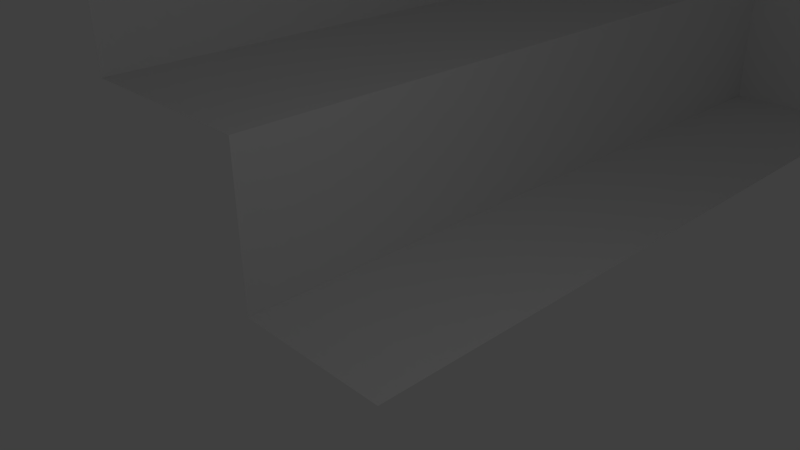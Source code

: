 # Source: subway-train.blend  (saved by Blender 2.74.0; exported with 4.5.12 LTS)
import bpy
from mathutils import Matrix  # noqa: F401  (used for matrix-valued properties, if any)

bpy.ops.wm.read_factory_settings(use_empty=True)
scene = bpy.context.scene
scene.name = 'Scene'

# ---- collections
col_collection_1 = bpy.data.collections.new('Collection 1'); scene.collection.children.link(col_collection_1)

# ---- materials (node trees are filled in below, after node groups)
mat_material = bpy.data.materials.new('Material')
mat_material.alpha_threshold = 0.0
mat_material.use_transparent_shadow = False
mat_material.roughness = 0.5
mat_material.line_color = (0.0, 0.0, 0.0, 1.0)

# ---- material node trees

# ---- world
world_world = bpy.data.worlds.new('World'); scene.world = world_world
world_world.color = (0.05088, 0.05088, 0.05088)
world_world.use_sun_shadow = False
world_world.sun_shadow_jitter_overblur = 0.0
world_world.cycles.sampling_method = 'MANUAL'
world_world.cycles.sample_map_resolution = 256

# ---- cameras
cam_camera = bpy.data.cameras.new('Camera')
cam_camera.clip_end = 100.0
cam_camera.lens = 35.0
cam_camera.sensor_width = 32.0
cam_camera.sensor_height = 18.0
cam_camera.ortho_scale = 7.314
cam_camera.dof.focus_distance = 0.0
cam_camera.dof.aperture_fstop = 128.0

# ---- lights
light_lamp = bpy.data.lights.new('Lamp', 'POINT')
light_lamp.transmission_factor = 0.0
light_lamp.cutoff_distance = 30.0
light_lamp.energy = 100.0
light_lamp.shadow_buffer_clip_start = 1.001
light_lamp.shadow_soft_size = 0.1
light_lamp.shadow_maximum_resolution = 0.006
light_lamp.use_absolute_resolution = True
light_lamp.cycles.use_multiple_importance_sampling = False

# ---- meshes
me_cube = bpy.data.meshes.new('Cube')
me_cube.from_pydata([(0.0, 1.724, -0.4058), (-1.217, 1.782, 0.1288), (-0.3538, 1.724, -0.4058), (-0.4438, 1.724, -0.4058), (-1.217, 1.782, 0.5024), (-1.217, 1.782, 3.032), (-1.217, 1.782, 3.295), (-0.5345, 1.724, -0.4058), (-0.5345, 1.724, 0.1288), (-0.384, 1.782, 3.592), (-1.217, 0.08978, 2.302), (-0.384, 0.08978, 3.592), (-0.5345, 0.08704, 0.1288), (-0.5345, 0.08704, -0.4058), (-1.217, 0.08978, 3.295), (-1.217, 0.08978, 3.032), (-1.217, 0.08978, 0.5024), (-0.4438, 0.08704, -0.4058), (-0.3538, 0.08704, -0.4058), (0.0, 0.08704, -0.4058), (-1.217, 0.08978, 0.1288), (-1.217, 1.193, 2.302), (-0.384, 1.193, 3.592), (-0.5345, 1.151, 0.1288), (-0.5345, 1.151, -0.4058), (-1.217, 1.193, 3.295), (-1.217, 1.193, 3.032), (-1.217, 1.193, 0.5024), (-0.4438, 1.151, -0.4058), (-0.3538, 1.151, -0.4058), (-1.217, 1.193, 0.1288), (0.0, 1.151, -0.4058), (-1.217, 1.347, 2.302), (-0.384, 1.347, 3.592), (-0.5345, 1.3, 0.1288), (-0.5345, 1.3, -0.4058), (-1.217, 1.347, 3.295), (-1.217, 1.347, 3.032), (-1.217, 1.347, 0.5024), (-0.4438, 1.3, -0.4058), (-0.3538, 1.3, -0.4058), (0.0, 1.3, -0.4058), (-1.217, 1.347, 0.1288), (-1.217, 2.216, 2.302), (-0.384, 2.216, 3.592), (-0.5345, 2.148, 0.1288), (-0.5345, 2.148, -0.4058), (-1.217, 2.216, 3.295), (-1.217, 2.216, 3.032), (-1.217, 2.216, 0.5024), (-0.4438, 2.148, -0.4058), (-0.3538, 2.148, -0.4058), (-1.217, 2.216, 0.1288), (0.0, 2.148, -0.4058), (-1.217, 2.374, 2.302), (-0.384, 2.374, 3.592), (-0.5345, 2.302, 0.1288), (-0.5345, 2.302, -0.4058), (-1.217, 2.374, 3.295), (-1.217, 2.374, 3.032), (-1.217, 2.374, 0.5024), (-0.4438, 2.302, -0.4058), (-0.3538, 2.302, -0.4058), (0.0, 2.302, -0.4058), (-1.217, 2.374, 0.1288), (-1.217, 2.702, 2.302), (-0.384, 2.702, 3.592), (-0.5345, 2.619, 0.1288), (-0.5345, 2.619, -0.4058), (-1.217, 2.702, 0.1288), (-1.217, 2.702, 3.295), (-1.217, 2.702, 3.032), (-1.217, 2.702, 0.5024), (-0.4438, 2.619, -0.4058), (-0.3538, 2.619, -0.4058), (0.0, 2.619, -0.4058), (-0.3538, 0.0, -0.4058), (-0.3538, 2.747, 0.1288), (-0.8058, 2.833, 0.1288), (-0.3538, 2.747, -0.4058), (-0.8058, 2.833, 2.302), (-0.8058, 2.833, 0.5024), (-0.8058, 2.833, 3.032), (-0.8058, 2.833, 3.295), (-0.2542, 2.833, 3.592), (-0.3189, 2.833, 3.592), (-0.4438, 0.0, -0.4058), (-0.4438, 2.747, 0.1288), (-1.011, 2.833, 3.295), (-1.011, 2.833, 0.1288), (-0.4438, 2.747, -0.4058), (-1.011, 2.833, 3.032), (-1.011, 2.833, 0.5024), (-1.011, 2.833, 2.302), (-1.217, 0.0, 0.5024), (-1.217, 2.833, 0.5024), (1.306e-09, 2.833, 0.5024), (-0.5345, 2.747, -0.4058), (1.306e-09, 2.833, 3.295), (-0.5345, 2.747, 0.1288), (1.306e-09, 2.833, 0.1288), (-0.6224, 1.759, -0.3605), (-0.7019, 1.759, -0.3605), (-0.6224, 1.751, -0.4372), (-0.7019, 1.751, -0.4372), (-0.6224, 1.729, -0.511), (-0.7019, 1.729, -0.511), (-0.6224, 1.693, -0.5791), (-0.7019, 1.693, -0.5791), (-0.6224, 1.644, -0.6387), (-0.7019, 1.644, -0.6387), (-0.6224, 1.584, -0.6876), (-0.7019, 1.584, -0.6876), (-0.6224, 1.516, -0.7239), (-0.7019, 1.516, -0.7239), (-0.6224, 1.442, -0.7463), (-0.7019, 1.442, -0.7463), (-0.6224, 1.366, -0.7539), (-0.7019, 1.366, -0.7539), (-0.6224, 1.289, -0.7463), (-0.7019, 1.289, -0.7463), (-0.6224, 1.215, -0.7239), (-0.7019, 1.215, -0.7239), (-0.6224, 1.147, -0.6876), (-0.7019, 1.147, -0.6876), (-0.6224, 1.087, -0.6387), (-0.7019, 1.087, -0.6387), (-0.6224, 1.039, -0.5791), (-0.7019, 1.039, -0.5791), (-0.6224, 1.002, -0.511), (-0.7019, 1.002, -0.511), (-0.6224, 0.9798, -0.4372), (-0.7019, 0.9798, -0.4372), (-0.6224, 0.9722, -0.3605), (-0.7019, 0.9722, -0.3605), (-0.6224, 0.9798, -0.2837), (-0.7019, 0.9798, -0.2837), (-0.6224, 1.002, -0.2099), (-0.7019, 1.002, -0.2099), (-0.6224, 1.039, -0.1419), (-0.7019, 1.039, -0.1419), (-0.6224, 1.087, -0.08232), (-0.7019, 1.087, -0.08232), (-0.6224, 1.147, -0.03339), (-0.7019, 1.147, -0.03339), (-0.6224, 1.215, 0.002963), (-0.7019, 1.215, 0.002963), (-0.6224, 1.289, 0.02535), (-0.7019, 1.289, 0.02535), (-0.6224, 1.366, 0.03291), (-0.7019, 1.366, 0.03291), (-0.6224, 1.442, 0.02535), (-0.7019, 1.442, 0.02535), (-0.6224, 1.516, 0.002962), (-0.7019, 1.516, 0.002962), (-0.6224, 1.584, -0.03339), (-0.7019, 1.584, -0.03339), (-0.6224, 1.644, -0.08232), (-0.7019, 1.644, -0.08232), (-0.6224, 1.693, -0.1419), (-0.7019, 1.693, -0.1419), (-0.6224, 1.729, -0.2099), (-0.7019, 1.729, -0.2099), (-0.6224, 1.751, -0.2837), (-0.7019, 1.751, -0.2837), (-0.6224, 2.684, -0.3605), (-0.7019, 2.684, -0.3605), (-0.6224, 2.677, -0.4372), (-0.7019, 2.677, -0.4372), (-0.6224, 2.654, -0.511), (-0.7019, 2.654, -0.511), (-0.6224, 2.618, -0.5791), (-0.7019, 2.618, -0.5791), (-0.6224, 2.569, -0.6387), (-0.7019, 2.569, -0.6387), (-0.6224, 2.509, -0.6876), (-0.7019, 2.509, -0.6876), (-0.6224, 2.441, -0.7239), (-0.7019, 2.441, -0.7239), (-0.6224, 2.368, -0.7463), (-0.7019, 2.368, -0.7463), (-0.6224, 2.291, -0.7539), (-0.7019, 2.291, -0.7539), (-0.6224, 2.214, -0.7463), (-0.7019, 2.214, -0.7463), (-0.6224, 2.14, -0.7239), (-0.7019, 2.14, -0.7239), (-0.6224, 2.072, -0.6876), (-0.7019, 2.072, -0.6876), (-0.6224, 2.013, -0.6387), (-0.7019, 2.013, -0.6387), (-0.6224, 1.964, -0.5791), (-0.7019, 1.964, -0.5791), (-0.6224, 1.927, -0.511), (-0.7019, 1.927, -0.511), (-0.6224, 1.905, -0.4372), (-0.7019, 1.905, -0.4372), (-0.6224, 1.897, -0.3605), (-0.7019, 1.897, -0.3605), (-0.6224, 1.905, -0.2837), (-0.7019, 1.905, -0.2837), (-0.6224, 1.927, -0.2099), (-0.7019, 1.927, -0.2099), (-0.6224, 1.964, -0.1419), (-0.7019, 1.964, -0.1419), (-0.6224, 2.013, -0.08232), (-0.7019, 2.013, -0.08232), (-0.6224, 2.072, -0.03339), (-0.7019, 2.072, -0.03339), (-0.6224, 2.14, 0.002963), (-0.7019, 2.14, 0.002963), (-0.6224, 2.214, 0.02535), (-0.7019, 2.214, 0.02535), (-0.6224, 2.291, 0.03291), (-0.7019, 2.291, 0.03291), (-0.6224, 2.368, 0.02535), (-0.7019, 2.368, 0.02535), (-0.6224, 2.441, 0.002962), (-0.7019, 2.441, 0.002962), (-0.6224, 2.509, -0.03339), (-0.7019, 2.509, -0.03339), (-0.6224, 2.569, -0.08232), (-0.7019, 2.569, -0.08232), (-0.6224, 2.618, -0.1419), (-0.7019, 2.618, -0.1419), (-0.6224, 2.654, -0.2099), (-0.7019, 2.654, -0.2099), (-0.6224, 2.677, -0.2837), (-0.7019, 2.677, -0.2837), (0.0, 2.747, -0.4058), (0.0, 2.747, 0.1288), (-1.217, 2.833, 3.295), (-1.217, 2.833, 0.1288), (-1.217, 0.0, 2.302), (-1.217, 2.833, 2.302), (1.306e-09, 2.833, 2.302), (-1.217, 0.0, 3.032), (-1.217, 0.0, 3.295), (-1.217, 0.0, 0.1288), (0.0, 0.0, -0.4058), (-0.5345, 0.0, -0.4058), (-0.5345, 0.0, 0.1288), (-1.217, 2.833, 3.032), (1.306e-09, 2.833, 3.032), (1.306e-09, 2.833, 3.592), (-0.384, 2.833, 3.592), (-0.384, 0.0, 3.592), (0.0, 0.0, 3.592), (-1.217, 2.216, 0.5024), (-1.217, 2.216, 3.032), (-1.217, 2.216, 2.302), (-1.217, 1.782, 2.302), (-1.217, 1.782, 3.032), (-1.217, 1.782, 0.5024), (-1.217, 2.156, 2.362), (-1.217, 2.156, 2.972), (-1.217, 1.842, 2.362), (-1.217, 1.842, 2.972), (-1.217, 1.782, 0.5024), (-1.217, 1.782, 3.032), (-1.217, 1.782, 2.302), (-1.217, 1.347, 2.302), (-1.217, 1.347, 3.032), (-1.217, 1.347, 0.5024), (-1.217, 1.722, 2.362), (-1.217, 1.722, 2.972), (-1.217, 1.407, 2.362), (-1.217, 1.407, 2.972)], [], [(91, 93, 234, 242), (14, 15, 236, 237), (29, 31, 19, 18), (39, 40, 29, 28), (38, 42, 30, 27), (34, 23, 30, 42), (40, 41, 31, 29), (35, 24, 23, 34), (36, 25, 22, 33), (37, 32, 21, 26), (6, 5, 37, 36), (3, 2, 40, 39), (7, 3, 39, 35), (4, 1, 42, 38), (8, 34, 42, 1), (2, 0, 41, 40), (7, 35, 34, 8), (6, 36, 33, 9), (58, 59, 48, 47), (61, 62, 51, 50), (57, 61, 50, 46), (54, 60, 49, 43), (60, 64, 52, 49), (56, 45, 52, 64), (62, 63, 53, 51), (57, 46, 45, 56), (58, 47, 44, 55), (59, 54, 43, 48), (70, 71, 59, 58), (73, 74, 62, 61), (68, 73, 61, 57), (32, 38, 27, 21), (35, 39, 28, 24), (65, 72, 60, 54), (36, 37, 26, 25), (67, 56, 64, 69), (70, 58, 55, 66), (71, 65, 54, 59), (231, 242, 71, 70), (90, 79, 74, 73), (97, 90, 73, 68), (234, 95, 72, 65), (95, 232, 69, 72), (99, 67, 69, 232), (79, 229, 75, 74), (97, 68, 67, 99), (231, 70, 66, 245), (242, 234, 65, 71), (243, 235, 80, 82), (235, 96, 81, 80), (96, 100, 78, 81), (100, 230, 77, 78), (98, 83, 84, 244), (98, 243, 82, 83), (87, 77, 79, 90), (17, 18, 76, 86), (82, 80, 93, 91), (80, 81, 92, 93), (81, 78, 89, 92), (99, 87, 90, 97), (78, 77, 87, 89), (13, 17, 86, 240), (83, 88, 85, 84), (83, 82, 91, 88), (10, 16, 94, 233), (68, 57, 56, 67), (74, 75, 63, 62), (93, 92, 95, 234), (72, 69, 64, 60), (26, 21, 10, 15), (25, 14, 11, 22), (23, 12, 20, 30), (24, 13, 12, 23), (16, 20, 238, 94), (92, 89, 232, 95), (77, 230, 229, 79), (101, 103, 104, 102), (103, 105, 106, 104), (105, 107, 108, 106), (107, 109, 110, 108), (109, 111, 112, 110), (111, 113, 114, 112), (113, 115, 116, 114), (115, 117, 118, 116), (117, 119, 120, 118), (119, 121, 122, 120), (121, 123, 124, 122), (123, 125, 126, 124), (125, 127, 128, 126), (127, 129, 130, 128), (129, 131, 132, 130), (131, 133, 134, 132), (133, 135, 136, 134), (135, 137, 138, 136), (137, 139, 140, 138), (139, 141, 142, 140), (141, 143, 144, 142), (143, 145, 146, 144), (145, 147, 148, 146), (147, 149, 150, 148), (149, 151, 152, 150), (151, 153, 154, 152), (153, 155, 156, 154), (155, 157, 158, 156), (157, 159, 160, 158), (159, 161, 162, 160), (104, 106, 108, 110, 112, 114, 116, 118, 120, 122, 124, 126, 128, 130, 132, 134, 136, 138, 140, 142, 144, 146, 148, 150, 152, 154, 156, 158, 160, 162, 164, 102), (163, 101, 102, 164), (161, 163, 164, 162), (101, 163, 161, 159, 157, 155, 153, 151, 149, 147, 145, 143, 141, 139, 137, 135, 133, 131, 129, 127, 125, 123, 121, 119, 117, 115, 113, 111, 109, 107, 105, 103), (165, 167, 168, 166), (167, 169, 170, 168), (169, 171, 172, 170), (171, 173, 174, 172), (173, 175, 176, 174), (175, 177, 178, 176), (177, 179, 180, 178), (179, 181, 182, 180), (181, 183, 184, 182), (183, 185, 186, 184), (185, 187, 188, 186), (187, 189, 190, 188), (189, 191, 192, 190), (191, 193, 194, 192), (193, 195, 196, 194), (195, 197, 198, 196), (197, 199, 200, 198), (199, 201, 202, 200), (201, 203, 204, 202), (203, 205, 206, 204), (205, 207, 208, 206), (207, 209, 210, 208), (209, 211, 212, 210), (211, 213, 214, 212), (213, 215, 216, 214), (215, 217, 218, 216), (217, 219, 220, 218), (219, 221, 222, 220), (221, 223, 224, 222), (223, 225, 226, 224), (168, 170, 172, 174, 176, 178, 180, 182, 184, 186, 188, 190, 192, 194, 196, 198, 200, 202, 204, 206, 208, 210, 212, 214, 216, 218, 220, 222, 224, 226, 228, 166), (227, 165, 166, 228), (225, 227, 228, 226), (165, 227, 225, 223, 221, 219, 217, 215, 213, 211, 209, 207, 205, 203, 201, 199, 197, 195, 193, 191, 189, 187, 185, 183, 181, 179, 177, 175, 173, 171, 169, 167), (12, 241, 238, 20), (89, 87, 99, 232), (18, 19, 239, 76), (13, 240, 241, 12), (21, 27, 16, 10), (47, 48, 5, 6), (50, 51, 2, 3), (46, 50, 3, 7), (49, 52, 1, 4), (45, 8, 1, 52), (51, 53, 0, 2), (46, 7, 8, 45), (47, 6, 9, 44), (25, 26, 15, 14), (28, 29, 18, 17), (27, 30, 20, 16), (24, 28, 17, 13), (88, 231, 245, 85), (14, 237, 246, 11), (88, 91, 242, 231), (15, 10, 233, 236), (44, 9, 33, 22, 11, 246, 247, 244, 84, 85, 245, 66, 55), (250, 248, 253, 251), (255, 254, 256, 257), (254, 255, 249, 250), (257, 256, 251, 252), (256, 254, 250, 251), (255, 257, 252, 249), (260, 258, 263, 261), (265, 264, 266, 267), (264, 265, 259, 260), (267, 266, 261, 262), (266, 264, 260, 261), (265, 267, 262, 259)])
_uv = me_cube.uv_layers.new(name='UVMap')
_uv.uv.foreach_set('vector', [0.6137, 0.4516, 0.6137, 0.3404, 0.6452, 0.3404, 0.6452, 0.4516, 0.02316, 0.009492, 0.02316, 0.04951, 0.009492, 0.04951, 0.009492, 0.009492, 0.6351, 0.6647, 0.6351, 0.7185, 0.4731, 0.7185, 0.4731, 0.6646, 0.6578, 0.651, 0.6578, 0.6647, 0.6351, 0.6647, 0.6351, 0.651, 0.2146, 0.4347, 0.2146, 0.4916, 0.1912, 0.4916, 0.1912, 0.4347, 0.2075, 0.6145, 0.1847, 0.6145, 0.1912, 0.5106, 0.2146, 0.5106, 0.6578, 0.6647, 0.6578, 0.7185, 0.6351, 0.7185, 0.6351, 0.6647, 0.6578, 0.6372, 0.6351, 0.6372, 0.6351, 0.5558, 0.6579, 0.5558, 0.2146, 0.8495, 0.1912, 0.8495, 0.1912, 0.7149, 0.2146, 0.7149, 0.2146, 0.04951, 0.2146, 0.1607, 0.1912, 0.1607, 0.1912, 0.04951, 0.2807, 0.009492, 0.2807, 0.04951, 0.2146, 0.04951, 0.2146, 0.009492, 0.7224, 0.651, 0.7224, 0.6647, 0.6578, 0.6647, 0.6578, 0.651, 0.7224, 0.6372, 0.7224, 0.651, 0.6578, 0.651, 0.6578, 0.6372, 0.2807, 0.4347, 0.2807, 0.4916, 0.2146, 0.4916, 0.2146, 0.4347, 0.272, 0.6145, 0.2075, 0.6145, 0.2146, 0.5106, 0.2807, 0.5106, 0.7224, 0.6647, 0.7224, 0.7186, 0.6578, 0.7185, 0.6578, 0.6647, 0.7224, 0.6372, 0.6578, 0.6372, 0.6579, 0.5558, 0.7224, 0.5558, 0.2807, 0.8495, 0.2146, 0.8495, 0.2146, 0.7149, 0.2807, 0.7149, 0.371, 0.009492, 0.371, 0.04951, 0.3469, 0.04951, 0.3469, 0.009492, 0.8103, 0.651, 0.8103, 0.6647, 0.7869, 0.6647, 0.7869, 0.651, 0.8103, 0.6372, 0.8103, 0.651, 0.7869, 0.651, 0.7869, 0.6372, 0.371, 0.1607, 0.371, 0.4347, 0.3469, 0.4347, 0.3469, 0.1607, 0.371, 0.4347, 0.371, 0.4916, 0.3469, 0.4916, 0.3469, 0.4347, 0.3599, 0.6145, 0.3365, 0.6145, 0.3469, 0.5106, 0.371, 0.5106, 0.8103, 0.6647, 0.8102, 0.7186, 0.7869, 0.7186, 0.7869, 0.6647, 0.8103, 0.6372, 0.7869, 0.6372, 0.7869, 0.5558, 0.8103, 0.5558, 0.371, 0.8495, 0.3469, 0.8495, 0.3469, 0.7149, 0.371, 0.7149, 0.371, 0.04951, 0.371, 0.1607, 0.3469, 0.1607, 0.3469, 0.04951, 0.4208, 0.009492, 0.4208, 0.04951, 0.371, 0.04951, 0.371, 0.009492, 0.8586, 0.651, 0.8586, 0.6647, 0.8103, 0.6647, 0.8103, 0.651, 0.8586, 0.6372, 0.8586, 0.651, 0.8103, 0.651, 0.8103, 0.6372, 0.2146, 0.1607, 0.2146, 0.4347, 0.1912, 0.4347, 0.1912, 0.1607, 0.6578, 0.6372, 0.6578, 0.651, 0.6351, 0.651, 0.6351, 0.6372, 0.4208, 0.1607, 0.4208, 0.4347, 0.371, 0.4347, 0.371, 0.1607, 0.2146, 0.009492, 0.2146, 0.04951, 0.1912, 0.04951, 0.1912, 0.009492, 0.4083, 0.6145, 0.3599, 0.6145, 0.371, 0.5106, 0.4208, 0.5106, 0.4208, 0.8495, 0.371, 0.8495, 0.371, 0.7149, 0.4208, 0.7149, 0.7753, 0.4825, 0.6641, 0.4825, 0.6641, 0.4326, 0.7753, 0.4326, 0.4408, 0.009492, 0.4408, 0.04951, 0.4208, 0.04951, 0.4208, 0.009492, 0.878, 0.651, 0.878, 0.6647, 0.8586, 0.6647, 0.8586, 0.651, 0.878, 0.6372, 0.878, 0.651, 0.8586, 0.651, 0.8586, 0.6372, 0.4408, 0.1607, 0.4408, 0.4347, 0.4208, 0.4347, 0.4208, 0.1607, 0.4408, 0.4347, 0.4408, 0.4916, 0.4208, 0.4916, 0.4208, 0.4347, 0.4277, 0.6145, 0.4083, 0.6145, 0.4208, 0.5106, 0.4408, 0.5106, 0.878, 0.6647, 0.878, 0.7186, 0.8586, 0.7186, 0.8586, 0.6647, 0.878, 0.6372, 0.8586, 0.6372, 0.8587, 0.5558, 0.8781, 0.5558, 0.4408, 0.8495, 0.4208, 0.8495, 0.4208, 0.7149, 0.4408, 0.7149, 0.4408, 0.04951, 0.4408, 0.1607, 0.4208, 0.1607, 0.4208, 0.04951, 0.9738, 0.3025, 0.9738, 0.4137, 0.8511, 0.4137, 0.8511, 0.3025, 0.4598, 0.3404, 0.4598, 0.06636, 0.5825, 0.06636, 0.5825, 0.3404, 0.4598, 0.06636, 0.4598, 0.009492, 0.5825, 0.009492, 0.5825, 0.06636, 0.4408, 0.6959, 0.4277, 0.6959, 0.4277, 0.642, 0.4408, 0.5732, 0.4598, 0.4916, 0.5825, 0.4916, 0.4985, 0.5367, 0.4598, 0.5367, 0.4598, 0.4916, 0.4598, 0.4516, 0.5825, 0.4516, 0.5825, 0.4916, 0.9594, 0.6511, 0.9594, 0.6648, 0.878, 0.6647, 0.878, 0.651, 0.4731, 0.6509, 0.4731, 0.6646, 0.4598, 0.6646, 0.4599, 0.6509, 0.5825, 0.4516, 0.5825, 0.3404, 0.6137, 0.3404, 0.6137, 0.4516, 0.5825, 0.3404, 0.5825, 0.06636, 0.6137, 0.06636, 0.6137, 0.3404, 0.5825, 0.06636, 0.5825, 0.009492, 0.6137, 0.009492, 0.6137, 0.06636, 0.9594, 0.6373, 0.9594, 0.6511, 0.878, 0.651, 0.878, 0.6372, 0.4408, 0.5732, 0.4277, 0.642, 0.4277, 0.6283, 0.4408, 0.542, 0.4731, 0.6371, 0.4731, 0.6509, 0.4599, 0.6509, 0.4599, 0.6371, 0.5825, 0.4916, 0.6137, 0.4916, 0.5084, 0.5367, 0.4985, 0.5367, 0.5825, 0.4916, 0.5825, 0.4516, 0.6137, 0.4516, 0.6137, 0.4916, 0.02316, 0.1607, 0.02316, 0.4347, 0.009492, 0.4347, 0.009492, 0.1607, 0.8586, 0.6372, 0.8103, 0.6372, 0.8103, 0.5558, 0.8587, 0.5558, 0.8586, 0.6647, 0.8586, 0.7186, 0.8102, 0.7186, 0.8103, 0.6647, 0.6137, 0.3404, 0.6137, 0.06636, 0.6452, 0.06636, 0.6452, 0.3404, 0.4208, 0.4347, 0.4208, 0.4916, 0.371, 0.4916, 0.371, 0.4347, 0.8321, 0.3025, 0.8321, 0.4137, 0.6641, 0.4137, 0.6641, 0.3025, 0.1912, 0.8495, 0.02316, 0.8495, 0.02316, 0.7149, 0.1912, 0.7149, 0.1847, 0.6145, 0.02274, 0.6145, 0.02316, 0.5106, 0.1912, 0.5106, 0.6351, 0.6372, 0.4731, 0.6371, 0.4731, 0.5557, 0.6351, 0.5558, 0.02316, 0.4347, 0.02316, 0.4916, 0.009492, 0.4916, 0.009492, 0.4347, 0.6137, 0.06636, 0.6137, 0.009492, 0.6452, 0.009492, 0.6452, 0.06636, 0.9594, 0.6648, 0.9594, 0.7186, 0.878, 0.7186, 0.878, 0.6647, 0.9905, 0.8492, 0.9905, 0.861, 0.9784, 0.861, 0.9784, 0.8492, 0.9905, 0.861, 0.9905, 0.8727, 0.9784, 0.8727, 0.9784, 0.861, 0.9905, 0.8727, 0.9905, 0.8844, 0.9784, 0.8844, 0.9784, 0.8727, 0.9905, 0.8844, 0.9905, 0.8962, 0.9784, 0.8962, 0.9784, 0.8844, 0.9905, 0.8962, 0.9905, 0.9079, 0.9784, 0.9079, 0.9784, 0.8962, 0.9905, 0.9079, 0.9905, 0.9197, 0.9784, 0.9197, 0.9784, 0.9079, 0.9905, 0.9197, 0.9905, 0.9314, 0.9784, 0.9314, 0.9784, 0.9197, 0.9905, 0.5557, 0.9905, 0.5674, 0.9784, 0.5674, 0.9784, 0.5557, 0.9905, 0.5674, 0.9905, 0.5792, 0.9784, 0.5792, 0.9784, 0.5674, 0.9905, 0.5792, 0.9905, 0.5909, 0.9784, 0.5909, 0.9784, 0.5792, 0.9905, 0.5909, 0.9905, 0.6027, 0.9784, 0.6027, 0.9784, 0.5909, 0.9905, 0.6027, 0.9905, 0.6144, 0.9784, 0.6144, 0.9784, 0.6027, 0.9905, 0.6144, 0.9905, 0.6261, 0.9784, 0.6261, 0.9784, 0.6144, 0.9905, 0.6261, 0.9905, 0.6379, 0.9784, 0.6379, 0.9784, 0.6261, 0.9905, 0.6379, 0.9905, 0.6496, 0.9784, 0.6496, 0.9784, 0.6379, 0.9905, 0.6496, 0.9905, 0.6614, 0.9784, 0.6614, 0.9784, 0.6496, 0.9905, 0.6614, 0.9905, 0.6731, 0.9784, 0.6731, 0.9784, 0.6614, 0.9905, 0.6731, 0.9905, 0.6849, 0.9784, 0.6849, 0.9784, 0.6731, 0.9905, 0.6849, 0.9905, 0.6966, 0.9784, 0.6966, 0.9784, 0.6849, 0.9905, 0.6966, 0.9905, 0.7083, 0.9784, 0.7083, 0.9784, 0.6966, 0.9905, 0.7083, 0.9905, 0.7201, 0.9784, 0.7201, 0.9784, 0.7083, 0.9905, 0.7201, 0.9905, 0.7318, 0.9784, 0.7318, 0.9784, 0.7201, 0.9905, 0.7318, 0.9905, 0.7436, 0.9784, 0.7436, 0.9784, 0.7318, 0.9905, 0.7436, 0.9905, 0.7553, 0.9784, 0.7553, 0.9784, 0.7436, 0.9905, 0.7553, 0.9905, 0.767, 0.9784, 0.767, 0.9784, 0.7553, 0.9905, 0.767, 0.9905, 0.7788, 0.9784, 0.7788, 0.9784, 0.767, 0.9905, 0.7788, 0.9905, 0.7905, 0.9784, 0.7905, 0.9784, 0.7788, 0.9905, 0.7905, 0.9905, 0.8023, 0.9784, 0.8023, 0.9784, 0.7905, 0.9905, 0.8023, 0.9905, 0.814, 0.9784, 0.814, 0.9784, 0.8023, 0.9905, 0.814, 0.9905, 0.8257, 0.9784, 0.8257, 0.9784, 0.814, 0.743, 0.9029, 0.7385, 0.8921, 0.7362, 0.8805, 0.7362, 0.8688, 0.7385, 0.8573, 0.743, 0.8464, 0.7495, 0.8367, 0.7578, 0.8284, 0.7676, 0.8219, 0.7784, 0.8174, 0.7899, 0.8151, 0.8017, 0.8151, 0.8132, 0.8174, 0.824, 0.8219, 0.8338, 0.8284, 0.8421, 0.8367, 0.8486, 0.8464, 0.8531, 0.8573, 0.8554, 0.8688, 0.8554, 0.8805, 0.8531, 0.8921, 0.8486, 0.9029, 0.8421, 0.9127, 0.8338, 0.921, 0.824, 0.9275, 0.8132, 0.932, 0.8017, 0.9343, 0.7899, 0.9343, 0.7784, 0.932, 0.7676, 0.9275, 0.7578, 0.921, 0.7495, 0.9127, 0.9905, 0.8375, 0.9905, 0.8492, 0.9784, 0.8492, 0.9784, 0.8375, 0.9905, 0.8257, 0.9905, 0.8375, 0.9784, 0.8375, 0.9784, 0.8257, 0.9213, 0.2583, 0.913, 0.2666, 0.9032, 0.2731, 0.8924, 0.2776, 0.8808, 0.2799, 0.8691, 0.2799, 0.8576, 0.2776, 0.8467, 0.2731, 0.837, 0.2666, 0.8287, 0.2583, 0.8222, 0.2485, 0.8177, 0.2377, 0.8154, 0.2262, 0.8154, 0.2144, 0.8177, 0.2029, 0.8222, 0.1921, 0.8287, 0.1823, 0.837, 0.174, 0.8467, 0.1675, 0.8576, 0.163, 0.8691, 0.1607, 0.8808, 0.1607, 0.8924, 0.163, 0.9032, 0.1675, 0.913, 0.174, 0.9213, 0.1823, 0.9278, 0.1921, 0.9323, 0.2029, 0.9346, 0.2144, 0.9346, 0.2262, 0.9323, 0.2377, 0.9278, 0.2485, 0.2913, 0.8685, 0.303, 0.8685, 0.303, 0.8806, 0.2913, 0.8806, 0.303, 0.8685, 0.3148, 0.8685, 0.3148, 0.8806, 0.303, 0.8806, 0.3148, 0.8685, 0.3265, 0.8685, 0.3265, 0.8806, 0.3148, 0.8806, 0.3265, 0.8685, 0.3382, 0.8685, 0.3382, 0.8806, 0.3265, 0.8806, 0.3382, 0.8685, 0.35, 0.8685, 0.35, 0.8806, 0.3382, 0.8806, 0.35, 0.8685, 0.3617, 0.8685, 0.3617, 0.8806, 0.35, 0.8806, 0.3617, 0.8685, 0.3735, 0.8685, 0.3735, 0.8806, 0.3617, 0.8806, 0.3735, 0.8685, 0.3852, 0.8685, 0.3852, 0.8806, 0.3735, 0.8806, 0.009492, 0.8685, 0.02123, 0.8685, 0.02123, 0.8806, 0.009492, 0.8806, 0.02123, 0.8685, 0.03297, 0.8685, 0.03297, 0.8806, 0.02123, 0.8806, 0.03297, 0.8685, 0.04471, 0.8685, 0.04471, 0.8806, 0.03297, 0.8806, 0.04471, 0.8685, 0.05646, 0.8685, 0.05646, 0.8806, 0.04471, 0.8806, 0.05646, 0.8685, 0.0682, 0.8685, 0.0682, 0.8806, 0.05646, 0.8806, 0.0682, 0.8685, 0.07994, 0.8685, 0.07994, 0.8806, 0.0682, 0.8806, 0.07994, 0.8685, 0.09168, 0.8685, 0.09168, 0.8806, 0.07994, 0.8806, 0.09168, 0.8685, 0.1034, 0.8685, 0.1034, 0.8806, 0.09168, 0.8806, 0.1034, 0.8685, 0.1152, 0.8685, 0.1152, 0.8806, 0.1034, 0.8806, 0.1152, 0.8685, 0.1269, 0.8685, 0.1269, 0.8806, 0.1152, 0.8806, 0.1269, 0.8685, 0.1386, 0.8685, 0.1386, 0.8806, 0.1269, 0.8806, 0.1386, 0.8685, 0.1504, 0.8685, 0.1504, 0.8806, 0.1386, 0.8806, 0.1504, 0.8685, 0.1621, 0.8685, 0.1621, 0.8806, 0.1504, 0.8806, 0.1621, 0.8685, 0.1739, 0.8685, 0.1739, 0.8806, 0.1621, 0.8806, 0.1739, 0.8685, 0.1856, 0.8685, 0.1856, 0.8806, 0.1739, 0.8806, 0.1856, 0.8685, 0.1973, 0.8685, 0.1973, 0.8806, 0.1856, 0.8806, 0.1973, 0.8685, 0.2091, 0.8685, 0.2091, 0.8806, 0.1973, 0.8806, 0.2091, 0.8685, 0.2208, 0.8685, 0.2208, 0.8806, 0.2091, 0.8806, 0.2208, 0.8685, 0.2326, 0.8685, 0.2326, 0.8806, 0.2208, 0.8806, 0.2326, 0.8685, 0.2443, 0.8685, 0.2443, 0.8806, 0.2326, 0.8806, 0.2443, 0.8685, 0.2561, 0.8685, 0.2561, 0.8806, 0.2443, 0.8806, 0.2561, 0.8685, 0.2678, 0.8685, 0.2678, 0.8806, 0.2561, 0.8806, 0.5657, 0.9127, 0.5574, 0.921, 0.5477, 0.9275, 0.5368, 0.932, 0.5253, 0.9343, 0.5136, 0.9343, 0.502, 0.932, 0.4912, 0.9275, 0.4814, 0.921, 0.4731, 0.9127, 0.4666, 0.9029, 0.4621, 0.8921, 0.4598, 0.8805, 0.4598, 0.8688, 0.4621, 0.8573, 0.4666, 0.8464, 0.4731, 0.8367, 0.4814, 0.8284, 0.4912, 0.8219, 0.502, 0.8174, 0.5136, 0.8151, 0.5253, 0.8151, 0.5368, 0.8174, 0.5477, 0.8219, 0.5574, 0.8284, 0.5657, 0.8367, 0.5723, 0.8464, 0.5767, 0.8573, 0.579, 0.8688, 0.579, 0.8805, 0.5767, 0.8921, 0.5723, 0.9029, 0.2795, 0.8685, 0.2913, 0.8685, 0.2913, 0.8806, 0.2795, 0.8806, 0.2678, 0.8685, 0.2795, 0.8685, 0.2795, 0.8806, 0.2678, 0.8806, 0.7172, 0.8805, 0.7149, 0.8921, 0.7104, 0.9029, 0.7039, 0.9127, 0.6956, 0.921, 0.6859, 0.9275, 0.675, 0.932, 0.6635, 0.9343, 0.6518, 0.9343, 0.6402, 0.932, 0.6294, 0.9275, 0.6196, 0.921, 0.6113, 0.9127, 0.6048, 0.9029, 0.6003, 0.8921, 0.598, 0.8805, 0.598, 0.8688, 0.6003, 0.8573, 0.6048, 0.8464, 0.6113, 0.8367, 0.6196, 0.8284, 0.6294, 0.8219, 0.6402, 0.8174, 0.6518, 0.8151, 0.6635, 0.8151, 0.675, 0.8174, 0.6859, 0.8219, 0.6956, 0.8284, 0.7039, 0.8367, 0.7104, 0.8464, 0.7149, 0.8573, 0.7172, 0.8688, 0.02274, 0.6145, 0.009492, 0.6145, 0.009492, 0.5106, 0.02316, 0.5106, 0.4408, 0.542, 0.4277, 0.6283, 0.4277, 0.6145, 0.4408, 0.5106, 0.4731, 0.6646, 0.4731, 0.7185, 0.4598, 0.7185, 0.4598, 0.6646, 0.4731, 0.6371, 0.4599, 0.6371, 0.4599, 0.5557, 0.4731, 0.5557, 0.1912, 0.1607, 0.1912, 0.4347, 0.02316, 0.4347, 0.02316, 0.1607, 0.3469, 0.009492, 0.3469, 0.04951, 0.2807, 0.04951, 0.2807, 0.009492, 0.7869, 0.651, 0.7869, 0.6647, 0.7224, 0.6647, 0.7224, 0.651, 0.7869, 0.6372, 0.7869, 0.651, 0.7224, 0.651, 0.7224, 0.6372, 0.3469, 0.4347, 0.3469, 0.4916, 0.2807, 0.4916, 0.2807, 0.4347, 0.3365, 0.6145, 0.272, 0.6145, 0.2807, 0.5106, 0.3469, 0.5106, 0.7869, 0.6647, 0.7869, 0.7186, 0.7224, 0.7186, 0.7224, 0.6647, 0.7869, 0.6372, 0.7224, 0.6372, 0.7224, 0.5558, 0.7869, 0.5558, 0.3469, 0.8495, 0.2807, 0.8495, 0.2807, 0.7149, 0.3469, 0.7149, 0.1912, 0.009492, 0.1912, 0.04951, 0.02316, 0.04951, 0.02316, 0.009492, 0.6351, 0.651, 0.6351, 0.6647, 0.4731, 0.6646, 0.4731, 0.6509, 0.1912, 0.4347, 0.1912, 0.4916, 0.02316, 0.4916, 0.02316, 0.4347, 0.6351, 0.6372, 0.6351, 0.651, 0.4731, 0.6509, 0.4731, 0.6371, 0.6137, 0.4916, 0.6452, 0.4916, 0.5183, 0.5367, 0.5084, 0.5367, 0.02316, 0.8495, 0.009492, 0.8495, 0.009492, 0.7149, 0.02316, 0.7149, 0.6137, 0.4916, 0.6137, 0.4516, 0.6452, 0.4516, 0.6452, 0.4916, 0.02316, 0.04951, 0.02316, 0.1607, 0.009492, 0.1607, 0.009492, 0.04951, 0.7972, 0.7961, 0.7311, 0.7961, 0.6649, 0.7961, 0.6415, 0.7961, 0.4735, 0.7961, 0.4598, 0.7961, 0.4598, 0.7376, 0.8912, 0.7376, 0.8912, 0.7763, 0.8915, 0.7961, 0.8912, 0.7961, 0.8712, 0.7961, 0.8213, 0.7961, 0.7303, 0.2835, 0.7303, 0.009492, 0.7964, 0.009492, 0.7964, 0.2835, 0.1024, 0.9474, 0.009492, 0.9474, 0.009492, 0.8996, 0.1024, 0.8996, 0.8245, 0.06648, 0.9174, 0.06648, 0.9265, 0.07561, 0.8154, 0.07561, 0.9174, 0.01863, 0.8245, 0.01863, 0.8154, 0.009492, 0.9265, 0.009492, 0.8245, 0.01863, 0.8245, 0.06648, 0.8154, 0.07561, 0.8154, 0.009492, 0.9174, 0.06648, 0.9174, 0.01863, 0.9265, 0.009492, 0.9265, 0.07561, 0.7303, 0.2835, 0.7303, 0.009492, 0.7964, 0.009492, 0.7964, 0.2835, 0.1024, 0.9474, 0.009492, 0.9474, 0.009492, 0.8996, 0.1024, 0.8996, 0.8245, 0.06648, 0.9174, 0.06648, 0.9265, 0.07561, 0.8154, 0.07561, 0.9174, 0.01863, 0.8245, 0.01863, 0.8154, 0.009492, 0.9265, 0.009492, 0.8245, 0.01863, 0.8245, 0.06648, 0.8154, 0.07561, 0.8154, 0.009492, 0.9174, 0.06648, 0.9174, 0.01863, 0.9265, 0.009492, 0.9265, 0.07561])
me_cube.materials.append(mat_material)
me_cube.use_remesh_preserve_volume = False
me_cube.use_remesh_preserve_attributes = False
me_cube.use_mirror_vertex_groups = False
me_cube.update()

# ---- objects
ob_cube = bpy.data.objects.new('Cube', me_cube)
ob_lamp = bpy.data.objects.new('Lamp', light_lamp)
ob_camera = bpy.data.objects.new('Camera', cam_camera)

# ---- transforms, parenting, visibility, modifiers, constraints
ob_cube.location = (0.0, 0.0, 0.0)
ob_cube.scale = (6.0, 6.0, 6.0)
ob_cube.lock_rotations_4d = False
ob_cube.empty_display_type = 'ARROWS'
ob_cube.lineart.crease_threshold = 0.0
_vg = ob_cube.vertex_groups.new(name='Main')
_vg = ob_cube.vertex_groups.new(name='Door Left')
_vg = ob_cube.vertex_groups.new(name='Door Right')
ob_lamp.location = (4.076, 1.005, 5.904)
ob_lamp.rotation_euler = (0.6503, 0.05522, 1.866)
ob_lamp.lock_rotations_4d = False
ob_lamp.empty_display_type = 'ARROWS'
ob_lamp.color = (0.0, 0.0, 0.0, 0.0)
ob_lamp.lineart.crease_threshold = 0.0
ob_camera.location = (7.481, -6.508, 5.344)
ob_camera.rotation_euler = (1.109, 0.01082, 0.8149)
ob_camera.lock_rotations_4d = False
ob_camera.empty_display_type = 'ARROWS'
ob_camera.color = (0.0, 0.0, 0.0, 0.0)
ob_camera.display_type = 'WIRE'
ob_camera.lineart.crease_threshold = 0.0

# ---- collection membership
col_collection_1.objects.link(ob_cube)
col_collection_1.objects.link(ob_lamp)
col_collection_1.objects.link(ob_camera)

# ---- scene / render settings (as saved in the file)
scene.camera = ob_camera
scene.frame_start = 1; scene.frame_end = 250; scene.frame_set(1)
scene.render.engine = 'BLENDER_EEVEE_NEXT'
scene.render.resolution_percentage = 50
scene.render.dither_intensity = 0.0
scene.cycles.use_denoising = False
scene.cycles.samples = 10
scene.cycles.sampling_pattern = 'TABULATED_SOBOL'
scene.cycles.light_sampling_threshold = 0.0
scene.cycles.use_adaptive_sampling = False
scene.cycles.use_light_tree = False
scene.cycles.blur_glossy = 0.0
scene.cycles.pixel_filter_type = 'GAUSSIAN'
scene.cycles.sample_clamp_indirect = 0.0
scene.view_settings.view_transform = 'Standard'
bpy.context.view_layer.update()
